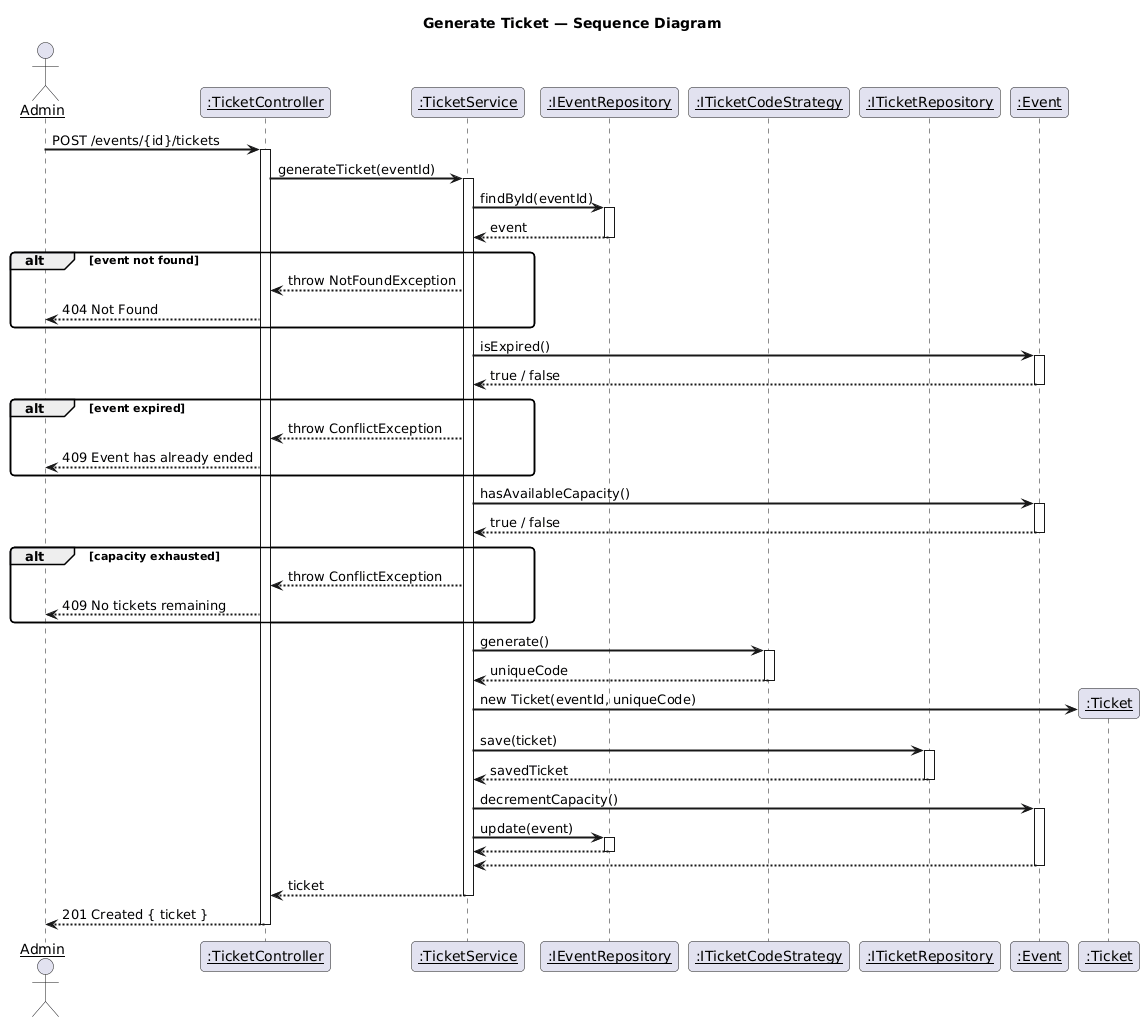

The diagram above was rendered by PlantUML. Its source (embedded in the PNG):
@startuml sequence_generate_ticket
title Generate Ticket — Sequence Diagram

skinparam sequenceArrowThickness 2
skinparam roundcorner 8
skinparam sequenceParticipant underline

actor Admin
participant ":TicketController" as Ctrl
participant ":TicketService" as Svc
participant ":IEventRepository" as EventRepo
participant ":ITicketCodeStrategy" as Strategy
participant ":ITicketRepository" as TicketRepo
participant ":Event" as Event
participant ":Ticket" as Ticket

Admin -> Ctrl ++ : POST /events/{id}/tickets
Ctrl -> Svc ++ : generateTicket(eventId)

Svc -> EventRepo ++ : findById(eventId)
EventRepo --> Svc -- : event

alt event not found
    Svc --> Ctrl : throw NotFoundException
    Ctrl --> Admin : 404 Not Found
end

Svc -> Event ++ : isExpired()
Event --> Svc -- : true / false

alt event expired
    Svc --> Ctrl : throw ConflictException
    Ctrl --> Admin : 409 Event has already ended
end

Svc -> Event ++ : hasAvailableCapacity()
Event --> Svc -- : true / false

alt capacity exhausted
    Svc --> Ctrl : throw ConflictException
    Ctrl --> Admin : 409 No tickets remaining
end

Svc -> Strategy ++ : generate()
Strategy --> Svc -- : uniqueCode

Svc -> Ticket ** : new Ticket(eventId, uniqueCode)
Svc -> TicketRepo ++ : save(ticket)
TicketRepo --> Svc -- : savedTicket

Svc -> Event ++ : decrementCapacity()
Svc -> EventRepo ++ : update(event)
EventRepo --> Svc --
Event --> Svc --

Svc --> Ctrl -- : ticket
Ctrl --> Admin -- : 201 Created { ticket }

@enduml